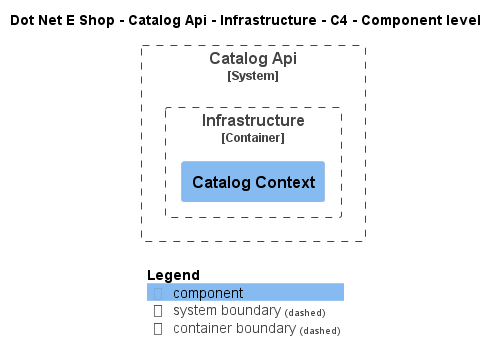

The diagram above was rendered by PlantUML. Its source (embedded in the PNG):
@startuml
!include ..\..\..\..\..\.c4s\C4_Component.puml

AddElementTag("c4interflow:lifecycle:new", $bgColor=green, $fontColor=#ffffff, $borderColor=green, $shadowing="False")
AddElementTag("c4interflow:lifecycle:changed", $bgColor=orange, $fontColor=#ffffff, $borderColor=orange, $shadowing="False")
AddElementTag("c4interflow:lifecycle:removed", $bgColor=red, $fontColor=#ffffff, $borderColor=red, $shadowing="False")

AddRelTag("c4interflow:lifecycle:new", $textColor=green, $lineColor=green)
AddRelTag("c4interflow:lifecycle:changed", $textColor=orange, $lineColor=orange)
AddRelTag("c4interflow:lifecycle:removed", $textColor=red, $lineColor=red)

SHOW_PERSON_PORTRAIT()
LAYOUT_TOP_DOWN()

skinparam linetype polyline

title Dot Net E Shop - Catalog Api - Infrastructure - C4 - Component level


System_Boundary(DotNetEShop.SoftwareSystems.CatalogApi, "Catalog Api") {
    
Container_Boundary(DotNetEShop.SoftwareSystems.CatalogApi.Containers.Infrastructure, "Infrastructure") {
    Component(DotNetEShop.SoftwareSystems.CatalogApi.Containers.Infrastructure.Components.CatalogContext, "Catalog Context", "", "")
}
}



SHOW_LEGEND()
@enduml